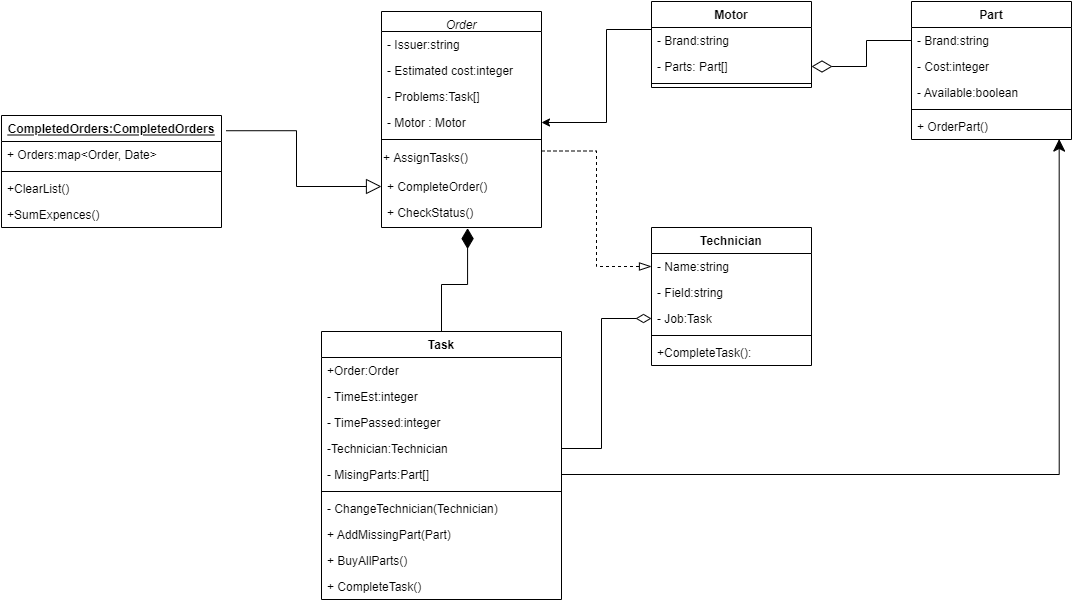

The diagram above was exported from draw.io. Its source (the exported page's mxGraphModel, read from the mxfile embedded in the PNG):
<mxGraphModel dx="1539" dy="391" grid="1" gridSize="10" guides="1" tooltips="1" connect="1" arrows="1" fold="1" page="1" pageScale="1" pageWidth="827" pageHeight="1169" math="0" shadow="0">
  <root>
    <mxCell id="WIyWlLk6GJQsqaUBKTNV-0" />
    <mxCell id="WIyWlLk6GJQsqaUBKTNV-1" parent="WIyWlLk6GJQsqaUBKTNV-0" />
    <mxCell id="zkfFHV4jXpPFQw0GAbJ--0" value="Order" style="swimlane;fontStyle=2;align=center;verticalAlign=top;childLayout=stackLayout;horizontal=1;startSize=20;horizontalStack=0;resizeParent=1;resizeLast=0;collapsible=1;marginBottom=0;rounded=0;shadow=0;strokeWidth=1;" parent="WIyWlLk6GJQsqaUBKTNV-1" vertex="1">
      <mxGeometry x="200" y="130" width="160" height="216" as="geometry">
        <mxRectangle x="230" y="140" width="160" height="26" as="alternateBounds" />
      </mxGeometry>
    </mxCell>
    <mxCell id="zkfFHV4jXpPFQw0GAbJ--1" value="- Issuer:string" style="text;align=left;verticalAlign=top;spacingLeft=4;spacingRight=4;overflow=hidden;rotatable=0;points=[[0,0.5],[1,0.5]];portConstraint=eastwest;" parent="zkfFHV4jXpPFQw0GAbJ--0" vertex="1">
      <mxGeometry y="20" width="160" height="26" as="geometry" />
    </mxCell>
    <mxCell id="zkfFHV4jXpPFQw0GAbJ--2" value="- Estimated cost:integer" style="text;align=left;verticalAlign=top;spacingLeft=4;spacingRight=4;overflow=hidden;rotatable=0;points=[[0,0.5],[1,0.5]];portConstraint=eastwest;rounded=0;shadow=0;html=0;" parent="zkfFHV4jXpPFQw0GAbJ--0" vertex="1">
      <mxGeometry y="46" width="160" height="26" as="geometry" />
    </mxCell>
    <mxCell id="zkfFHV4jXpPFQw0GAbJ--3" value="- Problems:Task[]" style="text;align=left;verticalAlign=top;spacingLeft=4;spacingRight=4;overflow=hidden;rotatable=0;points=[[0,0.5],[1,0.5]];portConstraint=eastwest;rounded=0;shadow=0;html=0;" parent="zkfFHV4jXpPFQw0GAbJ--0" vertex="1">
      <mxGeometry y="72" width="160" height="26" as="geometry" />
    </mxCell>
    <mxCell id="N4tuDOvUZoSqtKssThmJ-8" value="- Motor : Motor" style="text;strokeColor=none;fillColor=none;align=left;verticalAlign=top;spacingLeft=4;spacingRight=4;overflow=hidden;rotatable=0;points=[[0,0.5],[1,0.5]];portConstraint=eastwest;" parent="zkfFHV4jXpPFQw0GAbJ--0" vertex="1">
      <mxGeometry y="98" width="160" height="26" as="geometry" />
    </mxCell>
    <mxCell id="zkfFHV4jXpPFQw0GAbJ--4" value="" style="line;html=1;strokeWidth=1;align=left;verticalAlign=middle;spacingTop=-1;spacingLeft=3;spacingRight=3;rotatable=0;labelPosition=right;points=[];portConstraint=eastwest;" parent="zkfFHV4jXpPFQw0GAbJ--0" vertex="1">
      <mxGeometry y="124" width="160" height="8" as="geometry" />
    </mxCell>
    <mxCell id="N4tuDOvUZoSqtKssThmJ-0" value="+ AssignTasks()" style="text;html=1;strokeColor=none;fillColor=none;align=left;verticalAlign=middle;whiteSpace=wrap;rounded=0;" parent="zkfFHV4jXpPFQw0GAbJ--0" vertex="1">
      <mxGeometry y="132" width="160" height="30" as="geometry" />
    </mxCell>
    <mxCell id="uTESy3Ulh7mJzzTnR0VO-7" value="+ CompleteOrder()" style="text;strokeColor=none;fillColor=none;align=left;verticalAlign=top;spacingLeft=4;spacingRight=4;overflow=hidden;rotatable=0;points=[[0,0.5],[1,0.5]];portConstraint=eastwest;" vertex="1" parent="zkfFHV4jXpPFQw0GAbJ--0">
      <mxGeometry y="162" width="160" height="26" as="geometry" />
    </mxCell>
    <mxCell id="zkfFHV4jXpPFQw0GAbJ--5" value="+ CheckStatus()" style="text;align=left;verticalAlign=top;spacingLeft=4;spacingRight=4;overflow=hidden;rotatable=0;points=[[0,0.5],[1,0.5]];portConstraint=eastwest;" parent="zkfFHV4jXpPFQw0GAbJ--0" vertex="1">
      <mxGeometry y="188" width="160" height="28" as="geometry" />
    </mxCell>
    <mxCell id="N4tuDOvUZoSqtKssThmJ-5" style="edgeStyle=orthogonalEdgeStyle;rounded=0;orthogonalLoop=1;jettySize=auto;html=1;exitX=0;exitY=0.25;exitDx=0;exitDy=0;entryX=1;entryY=0.5;entryDx=0;entryDy=0;" parent="WIyWlLk6GJQsqaUBKTNV-1" source="N4tuDOvUZoSqtKssThmJ-1" target="N4tuDOvUZoSqtKssThmJ-8" edge="1">
      <mxGeometry relative="1" as="geometry">
        <mxPoint x="330" y="251" as="targetPoint" />
        <Array as="points">
          <mxPoint x="425" y="148" />
          <mxPoint x="425" y="241" />
        </Array>
      </mxGeometry>
    </mxCell>
    <mxCell id="N4tuDOvUZoSqtKssThmJ-1" value="Motor" style="swimlane;fontStyle=1;align=center;verticalAlign=top;childLayout=stackLayout;horizontal=1;startSize=26;horizontalStack=0;resizeParent=1;resizeParentMax=0;resizeLast=0;collapsible=1;marginBottom=0;" parent="WIyWlLk6GJQsqaUBKTNV-1" vertex="1">
      <mxGeometry x="470" y="120" width="160" height="86" as="geometry" />
    </mxCell>
    <mxCell id="N4tuDOvUZoSqtKssThmJ-2" value="- Brand:string" style="text;strokeColor=none;fillColor=none;align=left;verticalAlign=top;spacingLeft=4;spacingRight=4;overflow=hidden;rotatable=0;points=[[0,0.5],[1,0.5]];portConstraint=eastwest;" parent="N4tuDOvUZoSqtKssThmJ-1" vertex="1">
      <mxGeometry y="26" width="160" height="26" as="geometry" />
    </mxCell>
    <mxCell id="N4tuDOvUZoSqtKssThmJ-13" value="- Parts: Part[]" style="text;strokeColor=none;fillColor=none;align=left;verticalAlign=top;spacingLeft=4;spacingRight=4;overflow=hidden;rotatable=0;points=[[0,0.5],[1,0.5]];portConstraint=eastwest;" parent="N4tuDOvUZoSqtKssThmJ-1" vertex="1">
      <mxGeometry y="52" width="160" height="26" as="geometry" />
    </mxCell>
    <mxCell id="N4tuDOvUZoSqtKssThmJ-3" value="" style="line;strokeWidth=1;fillColor=none;align=left;verticalAlign=middle;spacingTop=-1;spacingLeft=3;spacingRight=3;rotatable=0;labelPosition=right;points=[];portConstraint=eastwest;" parent="N4tuDOvUZoSqtKssThmJ-1" vertex="1">
      <mxGeometry y="78" width="160" height="8" as="geometry" />
    </mxCell>
    <mxCell id="N4tuDOvUZoSqtKssThmJ-9" value="Technician" style="swimlane;fontStyle=1;align=center;verticalAlign=top;childLayout=stackLayout;horizontal=1;startSize=26;horizontalStack=0;resizeParent=1;resizeParentMax=0;resizeLast=0;collapsible=1;marginBottom=0;" parent="WIyWlLk6GJQsqaUBKTNV-1" vertex="1">
      <mxGeometry x="470" y="346" width="160" height="138" as="geometry" />
    </mxCell>
    <mxCell id="N4tuDOvUZoSqtKssThmJ-10" value="- Name:string" style="text;strokeColor=none;fillColor=none;align=left;verticalAlign=top;spacingLeft=4;spacingRight=4;overflow=hidden;rotatable=0;points=[[0,0.5],[1,0.5]];portConstraint=eastwest;" parent="N4tuDOvUZoSqtKssThmJ-9" vertex="1">
      <mxGeometry y="26" width="160" height="26" as="geometry" />
    </mxCell>
    <mxCell id="N4tuDOvUZoSqtKssThmJ-25" value="- Field:string" style="text;strokeColor=none;fillColor=none;align=left;verticalAlign=top;spacingLeft=4;spacingRight=4;overflow=hidden;rotatable=0;points=[[0,0.5],[1,0.5]];portConstraint=eastwest;" parent="N4tuDOvUZoSqtKssThmJ-9" vertex="1">
      <mxGeometry y="52" width="160" height="26" as="geometry" />
    </mxCell>
    <mxCell id="N4tuDOvUZoSqtKssThmJ-27" value="- Job:Task" style="text;strokeColor=none;fillColor=none;align=left;verticalAlign=top;spacingLeft=4;spacingRight=4;overflow=hidden;rotatable=0;points=[[0,0.5],[1,0.5]];portConstraint=eastwest;" parent="N4tuDOvUZoSqtKssThmJ-9" vertex="1">
      <mxGeometry y="78" width="160" height="26" as="geometry" />
    </mxCell>
    <mxCell id="N4tuDOvUZoSqtKssThmJ-11" value="" style="line;strokeWidth=1;fillColor=none;align=left;verticalAlign=middle;spacingTop=-1;spacingLeft=3;spacingRight=3;rotatable=0;labelPosition=right;points=[];portConstraint=eastwest;" parent="N4tuDOvUZoSqtKssThmJ-9" vertex="1">
      <mxGeometry y="104" width="160" height="8" as="geometry" />
    </mxCell>
    <mxCell id="N4tuDOvUZoSqtKssThmJ-12" value="+CompleteTask():" style="text;strokeColor=none;fillColor=none;align=left;verticalAlign=top;spacingLeft=4;spacingRight=4;overflow=hidden;rotatable=0;points=[[0,0.5],[1,0.5]];portConstraint=eastwest;" parent="N4tuDOvUZoSqtKssThmJ-9" vertex="1">
      <mxGeometry y="112" width="160" height="26" as="geometry" />
    </mxCell>
    <mxCell id="N4tuDOvUZoSqtKssThmJ-17" value="Part" style="swimlane;fontStyle=1;align=center;verticalAlign=top;childLayout=stackLayout;horizontal=1;startSize=26;horizontalStack=0;resizeParent=1;resizeParentMax=0;resizeLast=0;collapsible=1;marginBottom=0;" parent="WIyWlLk6GJQsqaUBKTNV-1" vertex="1">
      <mxGeometry x="730" y="120" width="160" height="138" as="geometry" />
    </mxCell>
    <mxCell id="N4tuDOvUZoSqtKssThmJ-18" value="- Brand:string" style="text;strokeColor=none;fillColor=none;align=left;verticalAlign=top;spacingLeft=4;spacingRight=4;overflow=hidden;rotatable=0;points=[[0,0.5],[1,0.5]];portConstraint=eastwest;" parent="N4tuDOvUZoSqtKssThmJ-17" vertex="1">
      <mxGeometry y="26" width="160" height="26" as="geometry" />
    </mxCell>
    <mxCell id="N4tuDOvUZoSqtKssThmJ-21" value="- Cost:integer" style="text;strokeColor=none;fillColor=none;align=left;verticalAlign=top;spacingLeft=4;spacingRight=4;overflow=hidden;rotatable=0;points=[[0,0.5],[1,0.5]];portConstraint=eastwest;" parent="N4tuDOvUZoSqtKssThmJ-17" vertex="1">
      <mxGeometry y="52" width="160" height="26" as="geometry" />
    </mxCell>
    <mxCell id="N4tuDOvUZoSqtKssThmJ-22" value="- Available:boolean" style="text;strokeColor=none;fillColor=none;align=left;verticalAlign=top;spacingLeft=4;spacingRight=4;overflow=hidden;rotatable=0;points=[[0,0.5],[1,0.5]];portConstraint=eastwest;" parent="N4tuDOvUZoSqtKssThmJ-17" vertex="1">
      <mxGeometry y="78" width="160" height="26" as="geometry" />
    </mxCell>
    <mxCell id="N4tuDOvUZoSqtKssThmJ-19" value="" style="line;strokeWidth=1;fillColor=none;align=left;verticalAlign=middle;spacingTop=-1;spacingLeft=3;spacingRight=3;rotatable=0;labelPosition=right;points=[];portConstraint=eastwest;" parent="N4tuDOvUZoSqtKssThmJ-17" vertex="1">
      <mxGeometry y="104" width="160" height="8" as="geometry" />
    </mxCell>
    <mxCell id="N4tuDOvUZoSqtKssThmJ-20" value="+ OrderPart()" style="text;strokeColor=none;fillColor=none;align=left;verticalAlign=top;spacingLeft=4;spacingRight=4;overflow=hidden;rotatable=0;points=[[0,0.5],[1,0.5]];portConstraint=eastwest;" parent="N4tuDOvUZoSqtKssThmJ-17" vertex="1">
      <mxGeometry y="112" width="160" height="26" as="geometry" />
    </mxCell>
    <mxCell id="N4tuDOvUZoSqtKssThmJ-23" style="edgeStyle=orthogonalEdgeStyle;rounded=0;orthogonalLoop=1;jettySize=auto;html=1;exitX=0;exitY=0.5;exitDx=0;exitDy=0;entryX=1;entryY=0.5;entryDx=0;entryDy=0;startArrow=none;startFill=0;endArrow=diamondThin;endFill=0;endSize=18;" parent="WIyWlLk6GJQsqaUBKTNV-1" source="N4tuDOvUZoSqtKssThmJ-18" target="N4tuDOvUZoSqtKssThmJ-13" edge="1">
      <mxGeometry relative="1" as="geometry" />
    </mxCell>
    <mxCell id="N4tuDOvUZoSqtKssThmJ-32" style="edgeStyle=orthogonalEdgeStyle;rounded=0;orthogonalLoop=1;jettySize=auto;html=1;exitX=0.5;exitY=0;exitDx=0;exitDy=0;startArrow=none;startFill=0;endArrow=diamondThin;endFill=1;endSize=18;entryX=0.538;entryY=1.023;entryDx=0;entryDy=0;entryPerimeter=0;" parent="WIyWlLk6GJQsqaUBKTNV-1" source="N4tuDOvUZoSqtKssThmJ-28" target="zkfFHV4jXpPFQw0GAbJ--5" edge="1">
      <mxGeometry relative="1" as="geometry">
        <mxPoint x="300" y="330" as="targetPoint" />
      </mxGeometry>
    </mxCell>
    <mxCell id="N4tuDOvUZoSqtKssThmJ-28" value="Task" style="swimlane;fontStyle=1;align=center;verticalAlign=top;childLayout=stackLayout;horizontal=1;startSize=26;horizontalStack=0;resizeParent=1;resizeParentMax=0;resizeLast=0;collapsible=1;marginBottom=0;" parent="WIyWlLk6GJQsqaUBKTNV-1" vertex="1">
      <mxGeometry x="140" y="450" width="240" height="268" as="geometry" />
    </mxCell>
    <mxCell id="N4tuDOvUZoSqtKssThmJ-29" value="+Order:Order" style="text;strokeColor=none;fillColor=none;align=left;verticalAlign=top;spacingLeft=4;spacingRight=4;overflow=hidden;rotatable=0;points=[[0,0.5],[1,0.5]];portConstraint=eastwest;" parent="N4tuDOvUZoSqtKssThmJ-28" vertex="1">
      <mxGeometry y="26" width="240" height="26" as="geometry" />
    </mxCell>
    <mxCell id="N4tuDOvUZoSqtKssThmJ-34" value="- TimeEst:integer" style="text;strokeColor=none;fillColor=none;align=left;verticalAlign=top;spacingLeft=4;spacingRight=4;overflow=hidden;rotatable=0;points=[[0,0.5],[1,0.5]];portConstraint=eastwest;" parent="N4tuDOvUZoSqtKssThmJ-28" vertex="1">
      <mxGeometry y="52" width="240" height="26" as="geometry" />
    </mxCell>
    <mxCell id="N4tuDOvUZoSqtKssThmJ-43" value="- TimePassed:integer" style="text;strokeColor=none;fillColor=none;align=left;verticalAlign=top;spacingLeft=4;spacingRight=4;overflow=hidden;rotatable=0;points=[[0,0.5],[1,0.5]];portConstraint=eastwest;" parent="N4tuDOvUZoSqtKssThmJ-28" vertex="1">
      <mxGeometry y="78" width="240" height="26" as="geometry" />
    </mxCell>
    <mxCell id="N4tuDOvUZoSqtKssThmJ-35" value="-Technician:Technician" style="text;strokeColor=none;fillColor=none;align=left;verticalAlign=top;spacingLeft=4;spacingRight=4;overflow=hidden;rotatable=0;points=[[0,0.5],[1,0.5]];portConstraint=eastwest;" parent="N4tuDOvUZoSqtKssThmJ-28" vertex="1">
      <mxGeometry y="104" width="240" height="26" as="geometry" />
    </mxCell>
    <mxCell id="N4tuDOvUZoSqtKssThmJ-37" value="- MisingParts:Part[]" style="text;strokeColor=none;fillColor=none;align=left;verticalAlign=top;spacingLeft=4;spacingRight=4;overflow=hidden;rotatable=0;points=[[0,0.5],[1,0.5]];portConstraint=eastwest;" parent="N4tuDOvUZoSqtKssThmJ-28" vertex="1">
      <mxGeometry y="130" width="240" height="26" as="geometry" />
    </mxCell>
    <mxCell id="N4tuDOvUZoSqtKssThmJ-30" value="" style="line;strokeWidth=1;fillColor=none;align=left;verticalAlign=middle;spacingTop=-1;spacingLeft=3;spacingRight=3;rotatable=0;labelPosition=right;points=[];portConstraint=eastwest;" parent="N4tuDOvUZoSqtKssThmJ-28" vertex="1">
      <mxGeometry y="156" width="240" height="8" as="geometry" />
    </mxCell>
    <mxCell id="N4tuDOvUZoSqtKssThmJ-31" value="- ChangeTechnician(Technician)" style="text;strokeColor=none;fillColor=none;align=left;verticalAlign=top;spacingLeft=4;spacingRight=4;overflow=hidden;rotatable=0;points=[[0,0.5],[1,0.5]];portConstraint=eastwest;" parent="N4tuDOvUZoSqtKssThmJ-28" vertex="1">
      <mxGeometry y="164" width="240" height="26" as="geometry" />
    </mxCell>
    <mxCell id="N4tuDOvUZoSqtKssThmJ-38" value="+ AddMissingPart(Part)" style="text;strokeColor=none;fillColor=none;align=left;verticalAlign=top;spacingLeft=4;spacingRight=4;overflow=hidden;rotatable=0;points=[[0,0.5],[1,0.5]];portConstraint=eastwest;" parent="N4tuDOvUZoSqtKssThmJ-28" vertex="1">
      <mxGeometry y="190" width="240" height="26" as="geometry" />
    </mxCell>
    <mxCell id="N4tuDOvUZoSqtKssThmJ-39" value="+ BuyAllParts()" style="text;strokeColor=none;fillColor=none;align=left;verticalAlign=top;spacingLeft=4;spacingRight=4;overflow=hidden;rotatable=0;points=[[0,0.5],[1,0.5]];portConstraint=eastwest;" parent="N4tuDOvUZoSqtKssThmJ-28" vertex="1">
      <mxGeometry y="216" width="240" height="26" as="geometry" />
    </mxCell>
    <mxCell id="N4tuDOvUZoSqtKssThmJ-42" value="+ CompleteTask()" style="text;strokeColor=none;fillColor=none;align=left;verticalAlign=top;spacingLeft=4;spacingRight=4;overflow=hidden;rotatable=0;points=[[0,0.5],[1,0.5]];portConstraint=eastwest;" parent="N4tuDOvUZoSqtKssThmJ-28" vertex="1">
      <mxGeometry y="242" width="240" height="26" as="geometry" />
    </mxCell>
    <mxCell id="N4tuDOvUZoSqtKssThmJ-33" style="edgeStyle=orthogonalEdgeStyle;rounded=0;orthogonalLoop=1;jettySize=auto;html=1;exitX=1;exitY=0.25;exitDx=0;exitDy=0;entryX=0;entryY=0.5;entryDx=0;entryDy=0;startArrow=none;startFill=0;endArrow=blockThin;endFill=0;endSize=10;dashed=1;" parent="WIyWlLk6GJQsqaUBKTNV-1" source="N4tuDOvUZoSqtKssThmJ-0" target="N4tuDOvUZoSqtKssThmJ-10" edge="1">
      <mxGeometry relative="1" as="geometry" />
    </mxCell>
    <mxCell id="N4tuDOvUZoSqtKssThmJ-36" style="edgeStyle=orthogonalEdgeStyle;rounded=0;orthogonalLoop=1;jettySize=auto;html=1;exitX=1;exitY=0.5;exitDx=0;exitDy=0;entryX=0;entryY=0.5;entryDx=0;entryDy=0;startArrow=none;startFill=0;endArrow=diamondThin;endFill=0;endSize=13;" parent="WIyWlLk6GJQsqaUBKTNV-1" source="N4tuDOvUZoSqtKssThmJ-35" target="N4tuDOvUZoSqtKssThmJ-27" edge="1">
      <mxGeometry relative="1" as="geometry" />
    </mxCell>
    <mxCell id="N4tuDOvUZoSqtKssThmJ-41" style="edgeStyle=orthogonalEdgeStyle;rounded=0;orthogonalLoop=1;jettySize=auto;html=1;exitX=1;exitY=0.5;exitDx=0;exitDy=0;entryX=0.923;entryY=0.984;entryDx=0;entryDy=0;entryPerimeter=0;startArrow=none;startFill=0;endArrow=classic;endFill=1;endSize=10;" parent="WIyWlLk6GJQsqaUBKTNV-1" source="N4tuDOvUZoSqtKssThmJ-37" target="N4tuDOvUZoSqtKssThmJ-20" edge="1">
      <mxGeometry relative="1" as="geometry" />
    </mxCell>
    <mxCell id="uTESy3Ulh7mJzzTnR0VO-0" value="CompletedOrders:CompletedOrders" style="swimlane;fontStyle=5;align=center;verticalAlign=top;childLayout=stackLayout;horizontal=1;startSize=26;horizontalStack=0;resizeParent=1;resizeParentMax=0;resizeLast=0;collapsible=1;marginBottom=0;" vertex="1" parent="WIyWlLk6GJQsqaUBKTNV-1">
      <mxGeometry x="-180" y="234" width="220" height="112" as="geometry" />
    </mxCell>
    <mxCell id="uTESy3Ulh7mJzzTnR0VO-1" value="+ Orders:map&lt;Order, Date&gt;" style="text;strokeColor=none;fillColor=none;align=left;verticalAlign=top;spacingLeft=4;spacingRight=4;overflow=hidden;rotatable=0;points=[[0,0.5],[1,0.5]];portConstraint=eastwest;" vertex="1" parent="uTESy3Ulh7mJzzTnR0VO-0">
      <mxGeometry y="26" width="220" height="26" as="geometry" />
    </mxCell>
    <mxCell id="uTESy3Ulh7mJzzTnR0VO-2" value="" style="line;strokeWidth=1;fillColor=none;align=left;verticalAlign=middle;spacingTop=-1;spacingLeft=3;spacingRight=3;rotatable=0;labelPosition=right;points=[];portConstraint=eastwest;" vertex="1" parent="uTESy3Ulh7mJzzTnR0VO-0">
      <mxGeometry y="52" width="220" height="8" as="geometry" />
    </mxCell>
    <mxCell id="uTESy3Ulh7mJzzTnR0VO-3" value="+ClearList()" style="text;strokeColor=none;fillColor=none;align=left;verticalAlign=top;spacingLeft=4;spacingRight=4;overflow=hidden;rotatable=0;points=[[0,0.5],[1,0.5]];portConstraint=eastwest;" vertex="1" parent="uTESy3Ulh7mJzzTnR0VO-0">
      <mxGeometry y="60" width="220" height="26" as="geometry" />
    </mxCell>
    <mxCell id="uTESy3Ulh7mJzzTnR0VO-9" value="+SumExpences()" style="text;strokeColor=none;fillColor=none;align=left;verticalAlign=top;spacingLeft=4;spacingRight=4;overflow=hidden;rotatable=0;points=[[0,0.5],[1,0.5]];portConstraint=eastwest;" vertex="1" parent="uTESy3Ulh7mJzzTnR0VO-0">
      <mxGeometry y="86" width="220" height="26" as="geometry" />
    </mxCell>
    <mxCell id="uTESy3Ulh7mJzzTnR0VO-8" style="edgeStyle=orthogonalEdgeStyle;rounded=0;orthogonalLoop=1;jettySize=auto;html=1;exitX=0;exitY=0.5;exitDx=0;exitDy=0;entryX=1.021;entryY=0.136;entryDx=0;entryDy=0;entryPerimeter=0;endArrow=none;endFill=0;startArrow=block;startFill=0;strokeWidth=1;jumpSize=6;endSize=6;startSize=13;" edge="1" parent="WIyWlLk6GJQsqaUBKTNV-1" source="uTESy3Ulh7mJzzTnR0VO-7" target="uTESy3Ulh7mJzzTnR0VO-0">
      <mxGeometry relative="1" as="geometry" />
    </mxCell>
  </root>
</mxGraphModel>